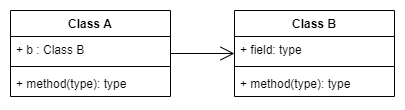

The diagram above was exported from draw.io. Its source (the exported page's mxGraphModel, read from the mxfile embedded in the PNG):
<mxGraphModel dx="1086" dy="806" grid="1" gridSize="10" guides="1" tooltips="1" connect="1" arrows="1" fold="1" page="1" pageScale="1" pageWidth="827" pageHeight="1169" math="0" shadow="0">
  <root>
    <mxCell id="0" />
    <mxCell id="1" parent="0" />
    <mxCell id="2" value="Class B" style="swimlane;fontStyle=1;align=center;verticalAlign=top;childLayout=stackLayout;horizontal=1;startSize=26;horizontalStack=0;resizeParent=1;resizeParentMax=0;resizeLast=0;collapsible=1;marginBottom=0;" vertex="1" parent="1">
      <mxGeometry x="254" y="310" width="160" height="86" as="geometry" />
    </mxCell>
    <mxCell id="3" value="+ field: type" style="text;strokeColor=none;fillColor=none;align=left;verticalAlign=top;spacingLeft=4;spacingRight=4;overflow=hidden;rotatable=0;points=[[0,0.5],[1,0.5]];portConstraint=eastwest;" vertex="1" parent="2">
      <mxGeometry y="26" width="160" height="26" as="geometry" />
    </mxCell>
    <mxCell id="4" value="" style="line;strokeWidth=1;fillColor=none;align=left;verticalAlign=middle;spacingTop=-1;spacingLeft=3;spacingRight=3;rotatable=0;labelPosition=right;points=[];portConstraint=eastwest;" vertex="1" parent="2">
      <mxGeometry y="52" width="160" height="8" as="geometry" />
    </mxCell>
    <mxCell id="5" value="+ method(type): type" style="text;strokeColor=none;fillColor=none;align=left;verticalAlign=top;spacingLeft=4;spacingRight=4;overflow=hidden;rotatable=0;points=[[0,0.5],[1,0.5]];portConstraint=eastwest;" vertex="1" parent="2">
      <mxGeometry y="60" width="160" height="26" as="geometry" />
    </mxCell>
    <mxCell id="6" value="Class A" style="swimlane;fontStyle=1;align=center;verticalAlign=top;childLayout=stackLayout;horizontal=1;startSize=26;horizontalStack=0;resizeParent=1;resizeParentMax=0;resizeLast=0;collapsible=1;marginBottom=0;" vertex="1" parent="1">
      <mxGeometry x="30" y="310" width="160" height="86" as="geometry" />
    </mxCell>
    <mxCell id="7" value="+ b : Class B" style="text;strokeColor=none;fillColor=none;align=left;verticalAlign=top;spacingLeft=4;spacingRight=4;overflow=hidden;rotatable=0;points=[[0,0.5],[1,0.5]];portConstraint=eastwest;" vertex="1" parent="6">
      <mxGeometry y="26" width="160" height="26" as="geometry" />
    </mxCell>
    <mxCell id="8" value="" style="line;strokeWidth=1;fillColor=none;align=left;verticalAlign=middle;spacingTop=-1;spacingLeft=3;spacingRight=3;rotatable=0;labelPosition=right;points=[];portConstraint=eastwest;" vertex="1" parent="6">
      <mxGeometry y="52" width="160" height="8" as="geometry" />
    </mxCell>
    <mxCell id="9" value="+ method(type): type" style="text;strokeColor=none;fillColor=none;align=left;verticalAlign=top;spacingLeft=4;spacingRight=4;overflow=hidden;rotatable=0;points=[[0,0.5],[1,0.5]];portConstraint=eastwest;" vertex="1" parent="6">
      <mxGeometry y="60" width="160" height="26" as="geometry" />
    </mxCell>
    <mxCell id="10" value="" style="endArrow=open;endFill=1;endSize=12;html=1;" edge="1" source="6" target="2" parent="1">
      <mxGeometry width="160" relative="1" as="geometry">
        <mxPoint x="94" y="510" as="sourcePoint" />
        <mxPoint x="254" y="510" as="targetPoint" />
      </mxGeometry>
    </mxCell>
  </root>
</mxGraphModel>